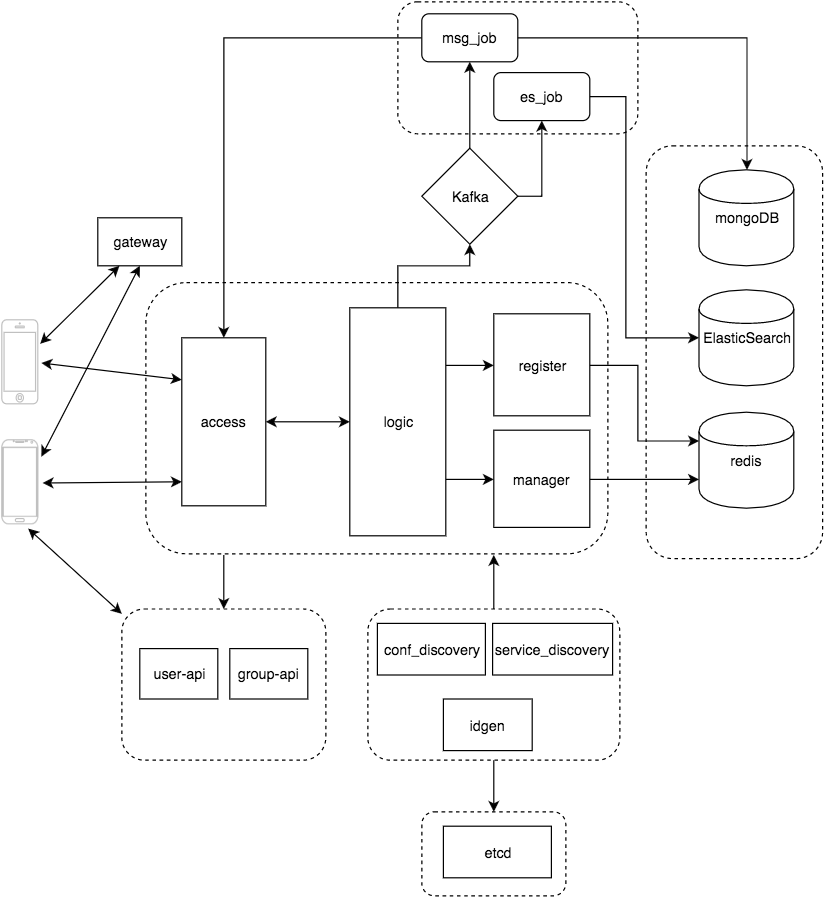

The diagram above was exported from draw.io. Its source (the exported page's mxGraphModel, read from the mxfile embedded in the PNG):
<mxGraphModel dx="810" dy="400" grid="1" gridSize="10" guides="1" tooltips="1" connect="1" arrows="1" fold="1" page="1" pageScale="1" pageWidth="826" pageHeight="1169" background="#ffffff" math="0" shadow="0">
  <root>
    <mxCell id="0" />
    <mxCell id="1" parent="0" />
    <mxCell id="102" style="edgeStyle=orthogonalEdgeStyle;rounded=0;html=1;exitX=0.5;exitY=0;entryX=0.221;entryY=1;entryPerimeter=0;jettySize=auto;orthogonalLoop=1;" parent="1" source="89" edge="1">
      <mxGeometry relative="1" as="geometry">
        <mxPoint x="480" y="491" as="targetPoint" />
      </mxGeometry>
    </mxCell>
    <mxCell id="116" style="edgeStyle=orthogonalEdgeStyle;rounded=0;html=1;exitX=0.5;exitY=1;entryX=0.5;entryY=0;jettySize=auto;orthogonalLoop=1;" edge="1" parent="1" source="89" target="111">
      <mxGeometry relative="1" as="geometry" />
    </mxCell>
    <mxCell id="89" value="" style="rounded=1;whiteSpace=wrap;html=1;dashed=1;" parent="1" vertex="1">
      <mxGeometry x="375" y="536" width="210" height="126" as="geometry" />
    </mxCell>
    <mxCell id="106" style="edgeStyle=orthogonalEdgeStyle;rounded=0;html=1;exitX=0.75;exitY=1;entryX=0.5;entryY=0;jettySize=auto;orthogonalLoop=1;" parent="1" target="103" edge="1">
      <mxGeometry relative="1" as="geometry">
        <mxPoint x="255" y="491" as="sourcePoint" />
      </mxGeometry>
    </mxCell>
    <mxCell id="51" value="" style="rounded=1;whiteSpace=wrap;html=1;dashed=1;" parent="1" vertex="1">
      <mxGeometry x="190" y="264" width="385" height="226" as="geometry" />
    </mxCell>
    <mxCell id="72" value="" style="rounded=1;whiteSpace=wrap;html=1;dashed=1;" parent="1" vertex="1">
      <mxGeometry x="400" y="30" width="200" height="110" as="geometry" />
    </mxCell>
    <mxCell id="68" value="" style="rounded=1;whiteSpace=wrap;html=1;dashed=1;" parent="1" vertex="1">
      <mxGeometry x="607" y="150" width="147" height="344" as="geometry" />
    </mxCell>
    <mxCell id="38" value="access" style="whiteSpace=wrap;html=1;" parent="1" vertex="1">
      <mxGeometry x="220" y="310" width="70" height="140" as="geometry" />
    </mxCell>
    <mxCell id="40" value="" style="verticalLabelPosition=bottom;verticalAlign=top;html=1;shadow=0;dashed=0;strokeWidth=1;shape=mxgraph.android.phone2;fillColor=#ffffff;strokeColor=#c0c0c0;" parent="1" vertex="1">
      <mxGeometry x="70" y="395" width="30" height="70" as="geometry" />
    </mxCell>
    <mxCell id="41" value="" style="html=1;verticalLabelPosition=bottom;labelBackgroundColor=#ffffff;verticalAlign=top;shadow=0;dashed=0;strokeWidth=1;shape=mxgraph.ios7.misc.iphone;fillColor=#ffffff;strokeColor=#c0c0c0;" parent="1" vertex="1">
      <mxGeometry x="70" y="295" width="30" height="70" as="geometry" />
    </mxCell>
    <mxCell id="42" value="gateway" style="whiteSpace=wrap;html=1;" parent="1" vertex="1">
      <mxGeometry x="150" y="210" width="70" height="40" as="geometry" />
    </mxCell>
    <mxCell id="46" value="" style="endArrow=classic;startArrow=classic;html=1;exitX=1.067;exitY=0.286;exitPerimeter=0;entryX=0.25;entryY=1;" parent="1" source="41" target="42" edge="1">
      <mxGeometry width="50" height="50" relative="1" as="geometry">
        <mxPoint x="120" y="330" as="sourcePoint" />
        <mxPoint x="170" y="280" as="targetPoint" />
      </mxGeometry>
    </mxCell>
    <mxCell id="48" value="" style="endArrow=classic;startArrow=classic;html=1;entryX=0;entryY=0.25;exitX=1.1;exitY=0.514;exitPerimeter=0;" parent="1" source="41" target="38" edge="1">
      <mxGeometry width="50" height="50" relative="1" as="geometry">
        <mxPoint x="130" y="370" as="sourcePoint" />
        <mxPoint x="180" y="320" as="targetPoint" />
      </mxGeometry>
    </mxCell>
    <mxCell id="49" value="" style="endArrow=classic;startArrow=classic;html=1;entryX=0;entryY=0.5;exitX=1.133;exitY=0.514;exitPerimeter=0;" parent="1" source="40" edge="1">
      <mxGeometry width="50" height="50" relative="1" as="geometry">
        <mxPoint x="130" y="470" as="sourcePoint" />
        <mxPoint x="220" y="430" as="targetPoint" />
      </mxGeometry>
    </mxCell>
    <mxCell id="50" value="" style="endArrow=classic;startArrow=classic;html=1;entryX=0.5;entryY=1;exitX=1.1;exitY=0.2;exitPerimeter=0;" parent="1" source="40" target="42" edge="1">
      <mxGeometry width="50" height="50" relative="1" as="geometry">
        <mxPoint x="90" y="410" as="sourcePoint" />
        <mxPoint x="140" y="360" as="targetPoint" />
      </mxGeometry>
    </mxCell>
    <mxCell id="93" style="edgeStyle=orthogonalEdgeStyle;rounded=0;html=1;exitX=0.5;exitY=0;entryX=0.5;entryY=1;jettySize=auto;orthogonalLoop=1;" parent="1" source="61" target="81" edge="1">
      <mxGeometry relative="1" as="geometry">
        <Array as="points">
          <mxPoint x="400" y="250" />
          <mxPoint x="460" y="250" />
        </Array>
      </mxGeometry>
    </mxCell>
    <mxCell id="97" style="edgeStyle=orthogonalEdgeStyle;rounded=0;html=1;exitX=1;exitY=0.25;jettySize=auto;orthogonalLoop=1;" parent="1" source="61" target="66" edge="1">
      <mxGeometry relative="1" as="geometry" />
    </mxCell>
    <mxCell id="99" style="edgeStyle=orthogonalEdgeStyle;rounded=0;html=1;exitX=1;exitY=0.75;entryX=0;entryY=0.5;jettySize=auto;orthogonalLoop=1;" parent="1" source="61" target="94" edge="1">
      <mxGeometry relative="1" as="geometry" />
    </mxCell>
    <mxCell id="61" value="logic" style="whiteSpace=wrap;html=1;" parent="1" vertex="1">
      <mxGeometry x="360" y="285" width="80" height="190" as="geometry" />
    </mxCell>
    <mxCell id="64" value="" style="endArrow=classic;startArrow=classic;html=1;entryX=0;entryY=0.5;" parent="1" source="38" target="61" edge="1">
      <mxGeometry width="50" height="50" relative="1" as="geometry">
        <mxPoint x="310" y="420" as="sourcePoint" />
        <mxPoint x="360" y="370" as="targetPoint" />
      </mxGeometry>
    </mxCell>
    <mxCell id="100" style="edgeStyle=orthogonalEdgeStyle;rounded=0;html=1;exitX=1;exitY=0.5;entryX=0;entryY=0.3;jettySize=auto;orthogonalLoop=1;" parent="1" source="66" target="70" edge="1">
      <mxGeometry relative="1" as="geometry">
        <Array as="points">
          <mxPoint x="600" y="333" />
          <mxPoint x="600" y="396" />
        </Array>
      </mxGeometry>
    </mxCell>
    <mxCell id="66" value="register" style="whiteSpace=wrap;html=1;" parent="1" vertex="1">
      <mxGeometry x="480" y="290" width="80" height="85" as="geometry" />
    </mxCell>
    <mxCell id="70" value="redis" style="shape=cylinder;whiteSpace=wrap;html=1;" parent="1" vertex="1">
      <mxGeometry x="651" y="372" width="79" height="80" as="geometry" />
    </mxCell>
    <mxCell id="75" value="ElasticSearch" style="shape=cylinder;whiteSpace=wrap;html=1;" parent="1" vertex="1">
      <mxGeometry x="651" y="270" width="79" height="80" as="geometry" />
    </mxCell>
    <mxCell id="79" style="edgeStyle=orthogonalEdgeStyle;rounded=0;html=1;exitX=0;exitY=0.5;entryX=0.5;entryY=0;jettySize=auto;orthogonalLoop=1;" parent="1" source="76" target="38" edge="1">
      <mxGeometry relative="1" as="geometry" />
    </mxCell>
    <mxCell id="76" value="msg_job" style="rounded=1;whiteSpace=wrap;html=1;" parent="1" vertex="1">
      <mxGeometry x="420" y="40" width="80" height="40" as="geometry" />
    </mxCell>
    <mxCell id="83" style="edgeStyle=orthogonalEdgeStyle;rounded=0;html=1;exitX=0.5;exitY=0;entryX=0.5;entryY=1;jettySize=auto;orthogonalLoop=1;" parent="1" source="81" target="76" edge="1">
      <mxGeometry relative="1" as="geometry" />
    </mxCell>
    <mxCell id="87" style="edgeStyle=orthogonalEdgeStyle;rounded=0;html=1;exitX=1;exitY=0.5;entryX=0.5;entryY=1;jettySize=auto;orthogonalLoop=1;" parent="1" source="81" target="86" edge="1">
      <mxGeometry relative="1" as="geometry" />
    </mxCell>
    <mxCell id="81" value="Kafka" style="rhombus;whiteSpace=wrap;html=1;" parent="1" vertex="1">
      <mxGeometry x="420" y="152" width="80" height="80" as="geometry" />
    </mxCell>
    <mxCell id="84" value="mongoDB" style="shape=cylinder;whiteSpace=wrap;html=1;" parent="1" vertex="1">
      <mxGeometry x="651" y="170" width="79" height="80" as="geometry" />
    </mxCell>
    <mxCell id="85" style="edgeStyle=orthogonalEdgeStyle;rounded=0;html=1;exitX=1;exitY=0.5;entryX=0.5;entryY=0;jettySize=auto;orthogonalLoop=1;" parent="1" source="76" target="84" edge="1">
      <mxGeometry relative="1" as="geometry">
        <mxPoint x="500" y="60" as="sourcePoint" />
        <mxPoint x="681" y="295" as="targetPoint" />
      </mxGeometry>
    </mxCell>
    <mxCell id="101" style="edgeStyle=orthogonalEdgeStyle;rounded=0;html=1;exitX=1;exitY=0.5;entryX=0;entryY=0.5;jettySize=auto;orthogonalLoop=1;" parent="1" source="86" target="75" edge="1">
      <mxGeometry relative="1" as="geometry">
        <Array as="points">
          <mxPoint x="590" y="109" />
          <mxPoint x="590" y="310" />
        </Array>
      </mxGeometry>
    </mxCell>
    <mxCell id="86" value="es_job" style="rounded=1;whiteSpace=wrap;html=1;" parent="1" vertex="1">
      <mxGeometry x="480" y="89" width="80" height="40" as="geometry" />
    </mxCell>
    <mxCell id="90" value="idgen" style="whiteSpace=wrap;html=1;" parent="1" vertex="1">
      <mxGeometry x="438" y="611" width="74" height="43" as="geometry" />
    </mxCell>
    <mxCell id="96" style="edgeStyle=orthogonalEdgeStyle;rounded=0;html=1;exitX=1;exitY=0.5;entryX=0;entryY=0.7;jettySize=auto;orthogonalLoop=1;" parent="1" source="94" target="70" edge="1">
      <mxGeometry relative="1" as="geometry" />
    </mxCell>
    <mxCell id="94" value="manager" style="whiteSpace=wrap;html=1;" parent="1" vertex="1">
      <mxGeometry x="480" y="387" width="80" height="81" as="geometry" />
    </mxCell>
    <mxCell id="103" value="" style="rounded=1;whiteSpace=wrap;html=1;dashed=1;" parent="1" vertex="1">
      <mxGeometry x="170" y="536" width="170" height="126" as="geometry" />
    </mxCell>
    <mxCell id="104" value="user-api" style="whiteSpace=wrap;html=1;" parent="1" vertex="1">
      <mxGeometry x="185" y="569" width="65" height="42" as="geometry" />
    </mxCell>
    <mxCell id="105" value="group-api" style="whiteSpace=wrap;html=1;" parent="1" vertex="1">
      <mxGeometry x="260" y="569" width="65" height="42" as="geometry" />
    </mxCell>
    <mxCell id="109" value="&lt;p&gt;&lt;span&gt;conf_discovery&lt;/span&gt;&lt;/p&gt;" style="whiteSpace=wrap;html=1;" vertex="1" parent="1">
      <mxGeometry x="383" y="548" width="90" height="43" as="geometry" />
    </mxCell>
    <mxCell id="110" value="&lt;p&gt;&lt;/p&gt;&lt;p&gt;&lt;span&gt;service_discovery&lt;/span&gt;&lt;/p&gt;" style="whiteSpace=wrap;html=1;" vertex="1" parent="1">
      <mxGeometry x="479" y="548" width="100" height="43" as="geometry" />
    </mxCell>
    <mxCell id="111" value="" style="rounded=1;whiteSpace=wrap;html=1;dashed=1;" vertex="1" parent="1">
      <mxGeometry x="420" y="705" width="120" height="70" as="geometry" />
    </mxCell>
    <mxCell id="113" value="&lt;p&gt;&lt;span&gt;etcd&lt;/span&gt;&lt;/p&gt;" style="whiteSpace=wrap;html=1;" vertex="1" parent="1">
      <mxGeometry x="438" y="717" width="90" height="43" as="geometry" />
    </mxCell>
    <mxCell id="118" value="" style="endArrow=classic;startArrow=classic;html=1;exitX=1.133;exitY=0.514;exitPerimeter=0;" edge="1" parent="1">
      <mxGeometry x="92" y="468" width="50" height="50" as="geometry">
        <mxPoint x="92" y="469" as="sourcePoint" />
        <mxPoint x="170" y="540" as="targetPoint" />
      </mxGeometry>
    </mxCell>
  </root>
</mxGraphModel>